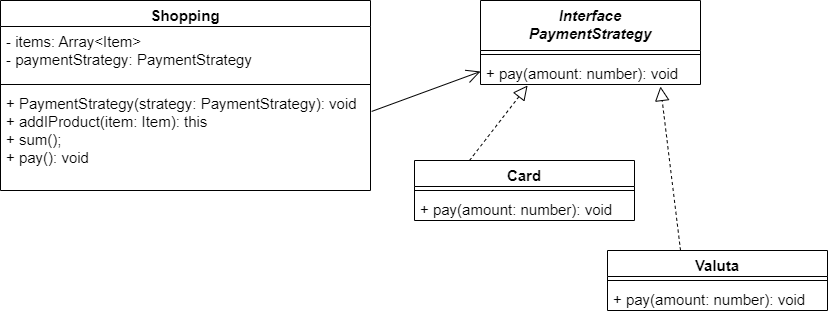

The diagram above was exported from draw.io. Its source (the exported page's mxGraphModel, read from the mxfile embedded in the PNG):
<mxGraphModel dx="880" dy="484" grid="1" gridSize="10" guides="1" tooltips="1" connect="1" arrows="1" fold="1" page="1" pageScale="1" pageWidth="827" pageHeight="1169" math="0" shadow="0">
  <root>
    <mxCell id="0" />
    <mxCell id="1" parent="0" />
    <mxCell id="asP1PAcgydyiS79fSTDW-1" value="Shopping" style="swimlane;fontStyle=1;align=center;verticalAlign=top;childLayout=stackLayout;horizontal=1;startSize=26;horizontalStack=0;resizeParent=1;resizeParentMax=0;resizeLast=0;collapsible=1;marginBottom=0;fontSize=15;" vertex="1" parent="1">
      <mxGeometry width="370" height="190" as="geometry" />
    </mxCell>
    <mxCell id="asP1PAcgydyiS79fSTDW-2" value="- items: Array&lt;Item&gt;&#10;- paymentStrategy: PaymentStrategy" style="text;strokeColor=none;fillColor=none;align=left;verticalAlign=top;spacingLeft=4;spacingRight=4;overflow=hidden;rotatable=0;points=[[0,0.5],[1,0.5]];portConstraint=eastwest;fontSize=15;" vertex="1" parent="asP1PAcgydyiS79fSTDW-1">
      <mxGeometry y="26" width="370" height="54" as="geometry" />
    </mxCell>
    <mxCell id="asP1PAcgydyiS79fSTDW-3" value="" style="line;strokeWidth=1;fillColor=none;align=left;verticalAlign=middle;spacingTop=-1;spacingLeft=3;spacingRight=3;rotatable=0;labelPosition=right;points=[];portConstraint=eastwest;strokeColor=inherit;fontSize=15;" vertex="1" parent="asP1PAcgydyiS79fSTDW-1">
      <mxGeometry y="80" width="370" height="8" as="geometry" />
    </mxCell>
    <mxCell id="asP1PAcgydyiS79fSTDW-4" value="+ PaymentStrategy(strategy: PaymentStrategy): void&#10;+ addIProduct(item: Item): this&#10;+ sum();&#10;+ pay(): void" style="text;strokeColor=none;fillColor=none;align=left;verticalAlign=top;spacingLeft=4;spacingRight=4;overflow=hidden;rotatable=0;points=[[0,0.5],[1,0.5]];portConstraint=eastwest;fontSize=15;" vertex="1" parent="asP1PAcgydyiS79fSTDW-1">
      <mxGeometry y="88" width="370" height="102" as="geometry" />
    </mxCell>
    <mxCell id="asP1PAcgydyiS79fSTDW-5" value="Interface&#10;PaymentStrategy" style="swimlane;fontStyle=3;align=center;verticalAlign=top;childLayout=stackLayout;horizontal=1;startSize=50;horizontalStack=0;resizeParent=1;resizeParentMax=0;resizeLast=0;collapsible=1;marginBottom=0;fontSize=15;" vertex="1" parent="1">
      <mxGeometry x="480" width="220" height="84" as="geometry" />
    </mxCell>
    <mxCell id="asP1PAcgydyiS79fSTDW-6" value="" style="line;strokeWidth=1;fillColor=none;align=left;verticalAlign=middle;spacingTop=-1;spacingLeft=3;spacingRight=3;rotatable=0;labelPosition=right;points=[];portConstraint=eastwest;strokeColor=inherit;fontSize=15;" vertex="1" parent="asP1PAcgydyiS79fSTDW-5">
      <mxGeometry y="50" width="220" height="8" as="geometry" />
    </mxCell>
    <mxCell id="asP1PAcgydyiS79fSTDW-7" value="+ pay(amount: number): void" style="text;strokeColor=none;fillColor=none;align=left;verticalAlign=top;spacingLeft=4;spacingRight=4;overflow=hidden;rotatable=0;points=[[0,0.5],[1,0.5]];portConstraint=eastwest;fontSize=15;" vertex="1" parent="asP1PAcgydyiS79fSTDW-5">
      <mxGeometry y="58" width="220" height="26" as="geometry" />
    </mxCell>
    <mxCell id="asP1PAcgydyiS79fSTDW-8" value="" style="endArrow=open;endFill=1;endSize=12;html=1;fontSize=15;entryX=0;entryY=0.5;entryDx=0;entryDy=0;exitX=1.003;exitY=0.225;exitDx=0;exitDy=0;exitPerimeter=0;" edge="1" parent="1" source="asP1PAcgydyiS79fSTDW-4" target="asP1PAcgydyiS79fSTDW-7">
      <mxGeometry width="160" relative="1" as="geometry">
        <mxPoint x="360" y="100" as="sourcePoint" />
        <mxPoint x="290" y="215" as="targetPoint" />
      </mxGeometry>
    </mxCell>
    <mxCell id="asP1PAcgydyiS79fSTDW-9" value="Card" style="swimlane;fontStyle=1;align=center;verticalAlign=top;childLayout=stackLayout;horizontal=1;startSize=26;horizontalStack=0;resizeParent=1;resizeParentMax=0;resizeLast=0;collapsible=1;marginBottom=0;fontSize=15;" vertex="1" parent="1">
      <mxGeometry x="414" y="160" width="220" height="60" as="geometry" />
    </mxCell>
    <mxCell id="asP1PAcgydyiS79fSTDW-10" value="" style="line;strokeWidth=1;fillColor=none;align=left;verticalAlign=middle;spacingTop=-1;spacingLeft=3;spacingRight=3;rotatable=0;labelPosition=right;points=[];portConstraint=eastwest;strokeColor=inherit;fontSize=15;" vertex="1" parent="asP1PAcgydyiS79fSTDW-9">
      <mxGeometry y="26" width="220" height="8" as="geometry" />
    </mxCell>
    <mxCell id="asP1PAcgydyiS79fSTDW-11" value="+ pay(amount: number): void" style="text;strokeColor=none;fillColor=none;align=left;verticalAlign=top;spacingLeft=4;spacingRight=4;overflow=hidden;rotatable=0;points=[[0,0.5],[1,0.5]];portConstraint=eastwest;fontSize=15;" vertex="1" parent="asP1PAcgydyiS79fSTDW-9">
      <mxGeometry y="34" width="220" height="26" as="geometry" />
    </mxCell>
    <mxCell id="asP1PAcgydyiS79fSTDW-12" value="Valuta" style="swimlane;fontStyle=1;align=center;verticalAlign=top;childLayout=stackLayout;horizontal=1;startSize=26;horizontalStack=0;resizeParent=1;resizeParentMax=0;resizeLast=0;collapsible=1;marginBottom=0;fontSize=15;" vertex="1" parent="1">
      <mxGeometry x="607" y="250" width="220" height="60" as="geometry" />
    </mxCell>
    <mxCell id="asP1PAcgydyiS79fSTDW-13" value="" style="line;strokeWidth=1;fillColor=none;align=left;verticalAlign=middle;spacingTop=-1;spacingLeft=3;spacingRight=3;rotatable=0;labelPosition=right;points=[];portConstraint=eastwest;strokeColor=inherit;fontSize=15;" vertex="1" parent="asP1PAcgydyiS79fSTDW-12">
      <mxGeometry y="26" width="220" height="8" as="geometry" />
    </mxCell>
    <mxCell id="asP1PAcgydyiS79fSTDW-14" value="+ pay(amount: number): void" style="text;strokeColor=none;fillColor=none;align=left;verticalAlign=top;spacingLeft=4;spacingRight=4;overflow=hidden;rotatable=0;points=[[0,0.5],[1,0.5]];portConstraint=eastwest;fontSize=15;" vertex="1" parent="asP1PAcgydyiS79fSTDW-12">
      <mxGeometry y="34" width="220" height="26" as="geometry" />
    </mxCell>
    <mxCell id="asP1PAcgydyiS79fSTDW-15" value="" style="endArrow=block;dashed=1;endFill=0;endSize=12;html=1;rounded=0;entryX=0.214;entryY=1.038;entryDx=0;entryDy=0;entryPerimeter=0;exitX=0.25;exitY=0;exitDx=0;exitDy=0;" edge="1" parent="1" source="asP1PAcgydyiS79fSTDW-9" target="asP1PAcgydyiS79fSTDW-7">
      <mxGeometry width="160" relative="1" as="geometry">
        <mxPoint x="400" y="140" as="sourcePoint" />
        <mxPoint x="560" y="140" as="targetPoint" />
      </mxGeometry>
    </mxCell>
    <mxCell id="asP1PAcgydyiS79fSTDW-16" value="" style="endArrow=block;dashed=1;endFill=0;endSize=12;html=1;rounded=0;entryX=0.818;entryY=1.077;entryDx=0;entryDy=0;entryPerimeter=0;exitX=0.332;exitY=0;exitDx=0;exitDy=0;exitPerimeter=0;" edge="1" parent="1" source="asP1PAcgydyiS79fSTDW-12" target="asP1PAcgydyiS79fSTDW-7">
      <mxGeometry width="160" relative="1" as="geometry">
        <mxPoint x="660" y="190" as="sourcePoint" />
        <mxPoint x="820" y="190" as="targetPoint" />
      </mxGeometry>
    </mxCell>
  </root>
</mxGraphModel>